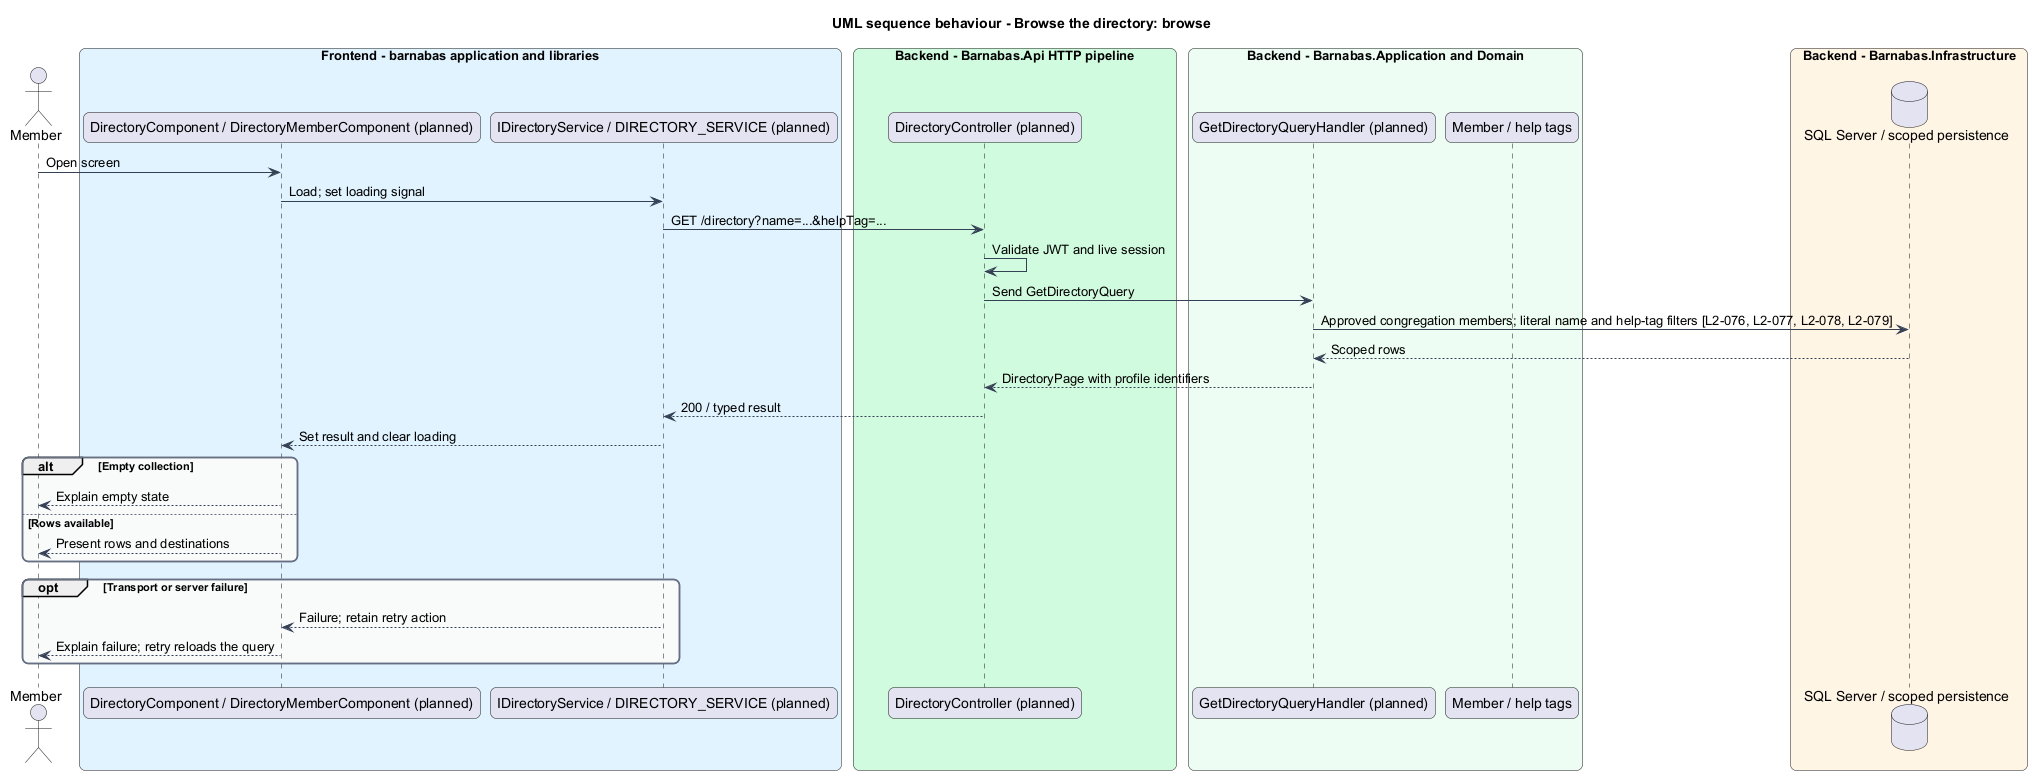

The diagram above was rendered by PlantUML. Its source (embedded in the PNG):
@startuml
title UML sequence behaviour - Browse the directory: browse
skinparam backgroundColor #FFFFFF
skinparam shadowing false
skinparam roundcorner 12
skinparam defaultFontName Arial
skinparam ArrowColor #344054
skinparam rectangle {
  BorderColor #344054
  FontColor #101828
}
skinparam package {
  BorderColor #667085
  FontColor #101828
  BackgroundColor #F9FAFB
}
actor "Member" as actor
box "Frontend - barnabas application and libraries" #E0F2FE
  participant "DirectoryComponent / DirectoryMemberComponent (planned)" as page
  participant "IDirectoryService / DIRECTORY_SERVICE (planned)" as client
end box
box "Backend - Barnabas.Api HTTP pipeline" #D1FADF
  participant "DirectoryController (planned)" as api
end box
box "Backend - Barnabas.Application and Domain" #ECFDF3
  participant "GetDirectoryQueryHandler (planned)" as handler
  participant "Member / help tags" as entity
end box
box "Backend - Barnabas.Infrastructure" #FFF4E5
  database "SQL Server / scoped persistence" as db
end box
actor -> page : Open screen
page -> client : Load; set loading signal
client -> api : GET /directory?name=...&helpTag=...
api -> api : Validate JWT and live session
api -> handler : Send GetDirectoryQuery
handler -> db : Approved congregation members; literal name and help-tag filters [L2-076, L2-077, L2-078, L2-079]
db --> handler : Scoped rows
handler --> api : DirectoryPage with profile identifiers
api --> client : 200 / typed result
client --> page : Set result and clear loading
alt Empty collection
  page --> actor : Explain empty state
else Rows available
  page --> actor : Present rows and destinations
end
opt Transport or server failure
  client --> page : Failure; retain retry action
  page --> actor : Explain failure; retry reloads the query
end
@enduml